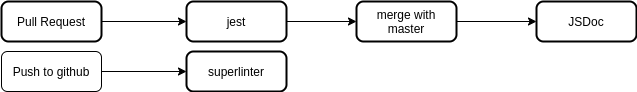

The diagram above was exported from draw.io. Its source (the exported page's mxGraphModel, read from the mxfile embedded in the PNG):
<mxGraphModel dx="1005" dy="577" grid="1" gridSize="10" guides="1" tooltips="1" connect="1" arrows="1" fold="1" page="1" pageScale="1" pageWidth="1000" pageHeight="200" math="0" shadow="0">
  <root>
    <mxCell id="0" />
    <mxCell id="1" parent="0" />
    <mxCell id="11" style="edgeStyle=orthogonalEdgeStyle;rounded=0;orthogonalLoop=1;jettySize=auto;html=1;entryX=0;entryY=0.5;entryDx=0;entryDy=0;" edge="1" parent="1" source="2" target="6">
      <mxGeometry relative="1" as="geometry" />
    </mxCell>
    <mxCell id="2" value="Pull Request" style="rounded=1;whiteSpace=wrap;html=1;absoluteArcSize=1;arcSize=14;strokeWidth=2;" parent="1" vertex="1">
      <mxGeometry x="90" y="70" width="100" height="40" as="geometry" />
    </mxCell>
    <mxCell id="4" value="superlinter" style="rounded=1;whiteSpace=wrap;html=1;absoluteArcSize=1;arcSize=14;strokeWidth=2;" parent="1" vertex="1">
      <mxGeometry x="275" y="120" width="100" height="40" as="geometry" />
    </mxCell>
    <mxCell id="7" style="edgeStyle=orthogonalEdgeStyle;rounded=0;orthogonalLoop=1;jettySize=auto;html=1;" parent="1" source="6" target="8" edge="1">
      <mxGeometry relative="1" as="geometry">
        <mxPoint x="495" y="90" as="targetPoint" />
      </mxGeometry>
    </mxCell>
    <mxCell id="6" value="jest" style="rounded=1;whiteSpace=wrap;html=1;absoluteArcSize=1;arcSize=14;strokeWidth=2;" parent="1" vertex="1">
      <mxGeometry x="275" y="70" width="100" height="40" as="geometry" />
    </mxCell>
    <mxCell id="9" style="edgeStyle=orthogonalEdgeStyle;rounded=0;orthogonalLoop=1;jettySize=auto;html=1;" parent="1" source="8" target="10" edge="1">
      <mxGeometry relative="1" as="geometry">
        <mxPoint x="635" y="90" as="targetPoint" />
      </mxGeometry>
    </mxCell>
    <mxCell id="8" value="merge with master" style="rounded=1;whiteSpace=wrap;html=1;absoluteArcSize=1;arcSize=14;strokeWidth=2;" parent="1" vertex="1">
      <mxGeometry x="445" y="70" width="100" height="40" as="geometry" />
    </mxCell>
    <mxCell id="10" value="JSDoc" style="rounded=1;whiteSpace=wrap;html=1;absoluteArcSize=1;arcSize=14;strokeWidth=2;" parent="1" vertex="1">
      <mxGeometry x="625" y="70" width="100" height="40" as="geometry" />
    </mxCell>
    <mxCell id="13" style="edgeStyle=orthogonalEdgeStyle;rounded=0;orthogonalLoop=1;jettySize=auto;html=1;entryX=0;entryY=0.5;entryDx=0;entryDy=0;" edge="1" parent="1" source="12" target="4">
      <mxGeometry relative="1" as="geometry" />
    </mxCell>
    <mxCell id="12" value="Push to github" style="rounded=1;whiteSpace=wrap;html=1;" vertex="1" parent="1">
      <mxGeometry x="90" y="120" width="100" height="40" as="geometry" />
    </mxCell>
  </root>
</mxGraphModel>